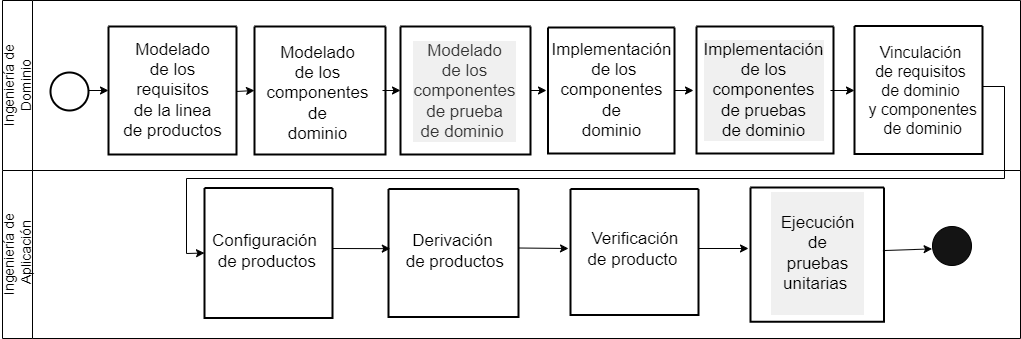

The diagram above was exported from draw.io. Its source (the exported page's mxGraphModel, read from the mxfile embedded in the PNG):
<mxGraphModel dx="880" dy="470" grid="1" gridSize="2" guides="1" tooltips="1" connect="1" arrows="1" fold="1" page="1" pageScale="1" pageWidth="827" pageHeight="1169" math="0" shadow="0">
  <root>
    <mxCell id="0" />
    <mxCell id="1" parent="0" />
    <mxCell id="cQB4QUcuAlDTOL6LTQAh-1" value="&lt;span style=&quot;font-weight: normal; font-size: 14px;&quot;&gt;Ingeniería de&lt;br&gt;Dominio&lt;/span&gt;" style="swimlane;horizontal=0;whiteSpace=wrap;html=1;startSize=30;strokeColor=default;strokeWidth=1;fillColor=none;labelBackgroundColor=none;" parent="1" vertex="1">
      <mxGeometry x="70" y="134" width="1018" height="170" as="geometry" />
    </mxCell>
    <mxCell id="cQB4QUcuAlDTOL6LTQAh-4" value="" style="ellipse;whiteSpace=wrap;html=1;aspect=fixed;strokeWidth=2;" parent="cQB4QUcuAlDTOL6LTQAh-1" vertex="1">
      <mxGeometry x="48" y="72" width="38" height="38" as="geometry" />
    </mxCell>
    <mxCell id="cQB4QUcuAlDTOL6LTQAh-7" value="" style="swimlane;startSize=0;strokeWidth=2;" parent="cQB4QUcuAlDTOL6LTQAh-1" vertex="1">
      <mxGeometry x="106" y="26" width="128" height="128" as="geometry" />
    </mxCell>
    <mxCell id="cQB4QUcuAlDTOL6LTQAh-8" value="&lt;font style=&quot;font-size: 17px;&quot;&gt;Modelado&lt;br&gt;de los &lt;br&gt;requisitos &lt;br&gt;de la linea &lt;br&gt;de productos&lt;/font&gt;" style="text;html=1;align=center;verticalAlign=middle;resizable=0;points=[];autosize=1;strokeColor=none;fillColor=none;" parent="cQB4QUcuAlDTOL6LTQAh-7" vertex="1">
      <mxGeometry x="5" y="6" width="118" height="116" as="geometry" />
    </mxCell>
    <mxCell id="z19pGWAkj5HdxfK7Gyko-35" value="" style="endArrow=classic;html=1;rounded=0;entryX=0;entryY=0.5;entryDx=0;entryDy=0;" parent="cQB4QUcuAlDTOL6LTQAh-7" target="cQB4QUcuAlDTOL6LTQAh-9" edge="1">
      <mxGeometry width="50" height="50" relative="1" as="geometry">
        <mxPoint x="128" y="65" as="sourcePoint" />
        <mxPoint x="174" y="16" as="targetPoint" />
      </mxGeometry>
    </mxCell>
    <mxCell id="cQB4QUcuAlDTOL6LTQAh-9" value="" style="swimlane;startSize=0;strokeWidth=2;" parent="cQB4QUcuAlDTOL6LTQAh-1" vertex="1">
      <mxGeometry x="252" y="26" width="131" height="128" as="geometry" />
    </mxCell>
    <mxCell id="ry4gQ5ibIYoKiDbvtx-k-1" value="&lt;font style=&quot;font-size: 17px;&quot;&gt;Modelado &lt;br&gt;de los&lt;br&gt;componentes&lt;br&gt;de&lt;br&gt;dominio&lt;br&gt;&lt;/font&gt;" style="text;html=1;align=center;verticalAlign=middle;resizable=0;points=[];autosize=1;strokeColor=none;fillColor=none;" parent="cQB4QUcuAlDTOL6LTQAh-9" vertex="1">
      <mxGeometry x="2" y="9" width="122" height="116" as="geometry" />
    </mxCell>
    <mxCell id="ry4gQ5ibIYoKiDbvtx-k-14" value="" style="swimlane;startSize=0;strokeWidth=2;" parent="cQB4QUcuAlDTOL6LTQAh-1" vertex="1">
      <mxGeometry x="545.5" y="27" width="126.5" height="126" as="geometry" />
    </mxCell>
    <mxCell id="ry4gQ5ibIYoKiDbvtx-k-15" value="&lt;font style=&quot;font-size: 17px;&quot;&gt;Implementación&lt;br&gt;&amp;nbsp;de los&lt;br&gt;componentes&lt;br&gt;de&lt;br&gt;dominio&lt;br&gt;&lt;/font&gt;" style="text;html=1;align=center;verticalAlign=middle;resizable=0;points=[];autosize=1;strokeColor=none;fillColor=none;" parent="ry4gQ5ibIYoKiDbvtx-k-14" vertex="1">
      <mxGeometry x="-7" y="4.5" width="140" height="116" as="geometry" />
    </mxCell>
    <mxCell id="z19pGWAkj5HdxfK7Gyko-39" value="" style="endArrow=classic;html=1;rounded=0;" parent="ry4gQ5ibIYoKiDbvtx-k-14" target="ry4gQ5ibIYoKiDbvtx-k-19" edge="1">
      <mxGeometry width="50" height="50" relative="1" as="geometry">
        <mxPoint x="126.5" y="63" as="sourcePoint" />
        <mxPoint x="176.5" y="15" as="targetPoint" />
      </mxGeometry>
    </mxCell>
    <mxCell id="ry4gQ5ibIYoKiDbvtx-k-4" value="" style="swimlane;startSize=0;strokeWidth=2;fillColor=#d5e8d4;fillStyle=solid;strokeColor=#000000;swimlaneLine=1;" parent="cQB4QUcuAlDTOL6LTQAh-1" vertex="1">
      <mxGeometry x="398" y="26" width="130" height="128" as="geometry">
        <mxRectangle x="330" y="30" width="50" height="40" as="alternateBounds" />
      </mxGeometry>
    </mxCell>
    <mxCell id="ry4gQ5ibIYoKiDbvtx-k-5" value="&lt;font style=&quot;font-size: 17px;&quot;&gt;Modelado&lt;br&gt;de los&lt;br&gt;componentes&lt;br&gt;de prueba&lt;br&gt;de dominio&amp;nbsp;&lt;br&gt;&lt;/font&gt;" style="text;html=1;align=center;verticalAlign=middle;resizable=0;points=[];autosize=1;strokeColor=none;fillColor=none;fontColor=#333333;strokeWidth=0;fillStyle=solid;labelBackgroundColor=#F0F0F0;" parent="ry4gQ5ibIYoKiDbvtx-k-4" vertex="1">
      <mxGeometry x="3" y="6.5" width="122" height="116" as="geometry" />
    </mxCell>
    <mxCell id="ry4gQ5ibIYoKiDbvtx-k-6" value="" style="swimlane;startSize=0;strokeWidth=2;fillColor=#5162D0;swimlaneLine=1;overflow=fill;fillStyle=zigzag-line;" parent="cQB4QUcuAlDTOL6LTQAh-1" vertex="1">
      <mxGeometry x="852" y="25.5" width="128" height="128" as="geometry" />
    </mxCell>
    <mxCell id="ry4gQ5ibIYoKiDbvtx-k-7" value="&lt;font style=&quot;font-size: 16px;&quot;&gt;Vinculación &lt;br&gt;de requisitos &lt;br&gt;de dominio&lt;br&gt;&amp;nbsp;y componentes&lt;br&gt;&amp;nbsp;de dominio&lt;/font&gt;" style="text;html=1;align=center;verticalAlign=middle;resizable=0;points=[];autosize=0;strokeColor=none;fillColor=none;strokeWidth=2;opacity=0;imageAspect=0;fillOpacity=0;strokeOpacity=0;direction=north;connectable=0;allowArrows=0;expand=0;movable=0;horizontal=1;" parent="ry4gQ5ibIYoKiDbvtx-k-6" vertex="1">
      <mxGeometry y="9.5" width="132" height="110" as="geometry" />
    </mxCell>
    <mxCell id="ry4gQ5ibIYoKiDbvtx-k-18" value="" style="swimlane;startSize=0;strokeWidth=2;fillColor=none;fontColor=#333333;strokeColor=#000000;fillStyle=solid;swimlaneFillColor=none;gradientColor=none;labelBackgroundColor=#E3E3E3;" parent="cQB4QUcuAlDTOL6LTQAh-1" vertex="1">
      <mxGeometry x="694" y="26" width="137" height="127" as="geometry" />
    </mxCell>
    <mxCell id="ry4gQ5ibIYoKiDbvtx-k-19" value="&lt;font style=&quot;font-size: 17px;&quot;&gt;Implementación &lt;br&gt;de los&lt;br&gt;componentes&lt;br&gt;de pruebas&lt;br&gt;de dominio&lt;br&gt;&lt;/font&gt;" style="text;html=1;align=center;verticalAlign=middle;resizable=0;points=[];autosize=1;strokeColor=none;fillColor=none;fillStyle=solid;gradientColor=none;shadow=0;labelBackgroundColor=#F0F0F0;" parent="ry4gQ5ibIYoKiDbvtx-k-18" vertex="1">
      <mxGeometry x="-3" y="6" width="140" height="116" as="geometry" />
    </mxCell>
    <mxCell id="z19pGWAkj5HdxfK7Gyko-34" value="" style="endArrow=classic;html=1;rounded=0;entryX=0;entryY=0.5;entryDx=0;entryDy=0;" parent="cQB4QUcuAlDTOL6LTQAh-1" target="cQB4QUcuAlDTOL6LTQAh-7" edge="1">
      <mxGeometry width="50" height="50" relative="1" as="geometry">
        <mxPoint x="86" y="90" as="sourcePoint" />
        <mxPoint x="136" y="40" as="targetPoint" />
      </mxGeometry>
    </mxCell>
    <mxCell id="z19pGWAkj5HdxfK7Gyko-37" value="" style="endArrow=classic;html=1;rounded=0;entryX=0;entryY=0.5;entryDx=0;entryDy=0;" parent="cQB4QUcuAlDTOL6LTQAh-1" target="ry4gQ5ibIYoKiDbvtx-k-4" edge="1">
      <mxGeometry width="50" height="50" relative="1" as="geometry">
        <mxPoint x="380" y="90" as="sourcePoint" />
        <mxPoint x="396" y="90" as="targetPoint" />
      </mxGeometry>
    </mxCell>
    <mxCell id="z19pGWAkj5HdxfK7Gyko-38" value="" style="endArrow=classic;html=1;rounded=0;exitX=1;exitY=0.5;exitDx=0;exitDy=0;" parent="cQB4QUcuAlDTOL6LTQAh-1" source="ry4gQ5ibIYoKiDbvtx-k-4" edge="1">
      <mxGeometry width="50" height="50" relative="1" as="geometry">
        <mxPoint x="526" y="92" as="sourcePoint" />
        <mxPoint x="544" y="90" as="targetPoint" />
      </mxGeometry>
    </mxCell>
    <mxCell id="z19pGWAkj5HdxfK7Gyko-40" value="" style="endArrow=classic;html=1;rounded=0;" parent="cQB4QUcuAlDTOL6LTQAh-1" edge="1">
      <mxGeometry width="50" height="50" relative="1" as="geometry">
        <mxPoint x="828" y="90" as="sourcePoint" />
        <mxPoint x="852" y="90" as="targetPoint" />
      </mxGeometry>
    </mxCell>
    <mxCell id="cQB4QUcuAlDTOL6LTQAh-3" value="&lt;span style=&quot;font-weight: normal; font-size: 14px;&quot;&gt;Ingeniería de&lt;br&gt;&amp;nbsp;Aplicación&lt;/span&gt;" style="swimlane;horizontal=0;whiteSpace=wrap;html=1;startSize=30;labelBackgroundColor=none;" parent="1" vertex="1">
      <mxGeometry x="70" y="304" width="1018" height="168" as="geometry" />
    </mxCell>
    <mxCell id="ry4gQ5ibIYoKiDbvtx-k-26" value="" style="swimlane;startSize=0;strokeWidth=2;" parent="cQB4QUcuAlDTOL6LTQAh-3" vertex="1">
      <mxGeometry x="386" y="18.5" width="130" height="128" as="geometry" />
    </mxCell>
    <mxCell id="ry4gQ5ibIYoKiDbvtx-k-27" value="&lt;font style=&quot;font-size: 17px;&quot;&gt;Derivación&lt;br&gt;&amp;nbsp;de productos&lt;/font&gt;" style="text;html=1;align=center;verticalAlign=middle;resizable=0;points=[];autosize=1;strokeColor=none;fillColor=none;" parent="ry4gQ5ibIYoKiDbvtx-k-26" vertex="1">
      <mxGeometry x="3" y="35.5" width="122" height="54" as="geometry" />
    </mxCell>
    <mxCell id="z19pGWAkj5HdxfK7Gyko-44" value="" style="endArrow=classic;html=1;rounded=0;exitX=1.006;exitY=0.461;exitDx=0;exitDy=0;exitPerimeter=0;" parent="ry4gQ5ibIYoKiDbvtx-k-26" source="ry4gQ5ibIYoKiDbvtx-k-26" edge="1">
      <mxGeometry width="50" height="50" relative="1" as="geometry">
        <mxPoint x="134" y="59.5" as="sourcePoint" />
        <mxPoint x="180" y="59.5" as="targetPoint" />
      </mxGeometry>
    </mxCell>
    <mxCell id="ry4gQ5ibIYoKiDbvtx-k-30" value="" style="swimlane;startSize=0;strokeWidth=2;" parent="cQB4QUcuAlDTOL6LTQAh-3" vertex="1">
      <mxGeometry x="568" y="18.5" width="128" height="126" as="geometry" />
    </mxCell>
    <mxCell id="ry4gQ5ibIYoKiDbvtx-k-31" value="&lt;font style=&quot;font-size: 17px;&quot;&gt;&amp;nbsp;Verificación &lt;br&gt;de producto&lt;/font&gt;" style="text;html=1;align=center;verticalAlign=middle;resizable=0;points=[];autosize=1;strokeColor=none;fillColor=none;" parent="ry4gQ5ibIYoKiDbvtx-k-30" vertex="1">
      <mxGeometry x="6" y="33.5" width="112" height="54" as="geometry" />
    </mxCell>
    <mxCell id="ry4gQ5ibIYoKiDbvtx-k-22" value="" style="swimlane;startSize=0;strokeWidth=2;fillColor=#63FF7D;" parent="cQB4QUcuAlDTOL6LTQAh-3" vertex="1">
      <mxGeometry x="748" y="17" width="133.5" height="134.25" as="geometry" />
    </mxCell>
    <mxCell id="ry4gQ5ibIYoKiDbvtx-k-23" value="&lt;font style=&quot;font-size: 17px;&quot;&gt;&lt;font style=&quot;font-size: 17px;&quot;&gt;&lt;br&gt;&amp;nbsp; Ejecución&amp;nbsp;&amp;nbsp;&lt;br&gt;de&lt;br&gt;pruebas&lt;br&gt;unitarias&amp;nbsp;&lt;br&gt;&lt;br&gt;&lt;/font&gt;&lt;/font&gt;" style="text;html=1;align=center;verticalAlign=middle;resizable=0;points=[];autosize=1;strokeColor=none;fillColor=none;gradientColor=none;opacity=0;labelBackgroundColor=#F0F0F0;" parent="ry4gQ5ibIYoKiDbvtx-k-22" vertex="1">
      <mxGeometry x="10.75" y="-1.75" width="112" height="136" as="geometry" />
    </mxCell>
    <mxCell id="ry4gQ5ibIYoKiDbvtx-k-40" value="" style="ellipse;whiteSpace=wrap;html=1;aspect=fixed;fillStyle=solid;fillColor=#141414;" parent="cQB4QUcuAlDTOL6LTQAh-3" vertex="1">
      <mxGeometry x="930" y="56" width="39" height="39" as="geometry" />
    </mxCell>
    <mxCell id="ry4gQ5ibIYoKiDbvtx-k-24" value="" style="swimlane;startSize=0;strokeWidth=2;" parent="cQB4QUcuAlDTOL6LTQAh-3" vertex="1">
      <mxGeometry x="202" y="17.5" width="128" height="130" as="geometry" />
    </mxCell>
    <mxCell id="ry4gQ5ibIYoKiDbvtx-k-25" value="&lt;font style=&quot;font-size: 17px;&quot;&gt;Configuración&lt;br&gt;&amp;nbsp;de productos&lt;/font&gt;" style="text;html=1;align=center;verticalAlign=middle;resizable=0;points=[];autosize=1;strokeColor=none;fillColor=none;" parent="ry4gQ5ibIYoKiDbvtx-k-24" vertex="1">
      <mxGeometry x="-2" y="36.5" width="124" height="54" as="geometry" />
    </mxCell>
    <mxCell id="z19pGWAkj5HdxfK7Gyko-42" value="" style="endArrow=classic;html=1;rounded=0;entryX=0.014;entryY=0.466;entryDx=0;entryDy=0;entryPerimeter=0;" parent="ry4gQ5ibIYoKiDbvtx-k-24" target="ry4gQ5ibIYoKiDbvtx-k-26" edge="1">
      <mxGeometry width="50" height="50" relative="1" as="geometry">
        <mxPoint x="128" y="60.5" as="sourcePoint" />
        <mxPoint x="182" y="62.5" as="targetPoint" />
      </mxGeometry>
    </mxCell>
    <mxCell id="z19pGWAkj5HdxfK7Gyko-45" value="" style="endArrow=classic;html=1;rounded=0;" parent="cQB4QUcuAlDTOL6LTQAh-3" edge="1">
      <mxGeometry width="50" height="50" relative="1" as="geometry">
        <mxPoint x="696" y="78" as="sourcePoint" />
        <mxPoint x="746" y="78" as="targetPoint" />
      </mxGeometry>
    </mxCell>
    <mxCell id="z19pGWAkj5HdxfK7Gyko-48" value="" style="endArrow=classic;html=1;rounded=0;entryX=-0.01;entryY=0.574;entryDx=0;entryDy=0;entryPerimeter=0;exitX=0.992;exitY=0.47;exitDx=0;exitDy=0;exitPerimeter=0;" parent="cQB4QUcuAlDTOL6LTQAh-3" source="ry4gQ5ibIYoKiDbvtx-k-22" target="ry4gQ5ibIYoKiDbvtx-k-40" edge="1">
      <mxGeometry width="50" height="50" relative="1" as="geometry">
        <mxPoint x="878" y="82" as="sourcePoint" />
        <mxPoint x="928" y="32" as="targetPoint" />
      </mxGeometry>
    </mxCell>
    <mxCell id="z19pGWAkj5HdxfK7Gyko-41" value="" style="endArrow=classic;html=1;rounded=0;entryX=0;entryY=0.5;entryDx=0;entryDy=0;" parent="1" target="ry4gQ5ibIYoKiDbvtx-k-24" edge="1">
      <mxGeometry width="50" height="50" relative="1" as="geometry">
        <mxPoint x="1050" y="220" as="sourcePoint" />
        <mxPoint x="278" y="404.5" as="targetPoint" />
        <Array as="points">
          <mxPoint x="1072" y="220" />
          <mxPoint x="1072" y="312" />
          <mxPoint x="254" y="312" />
          <mxPoint x="254" y="387" />
        </Array>
      </mxGeometry>
    </mxCell>
  </root>
</mxGraphModel>